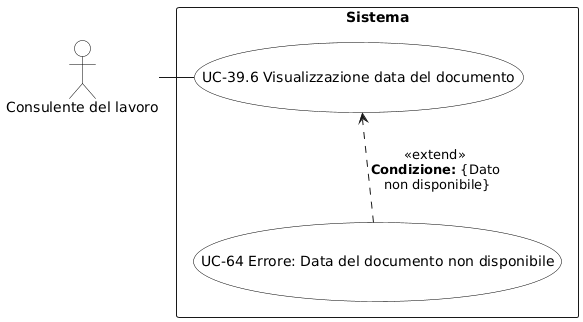

The diagram above was rendered by PlantUML. Its source (embedded in the PNG):
@startuml
skinparam backgroundColor white
skinparam actor {
  BackgroundColor white
  BorderColor black
  FontColor black
}
skinparam usecase {
  BackgroundColor white
  BorderColor black
  FontColor black
}
actor "Consulente del lavoro" as C

rectangle "Sistema" {
  (UC-39.6 Visualizzazione data del documento) as UC396
  (UC-64 Errore: Data del documento non disponibile) as UC64

  UC396 -[hidden]down- UC64

  UC64 ..> UC396 : <<extend>>\n**Condizione:** {Dato\n non disponibile}
}

C - UC396
@enduml